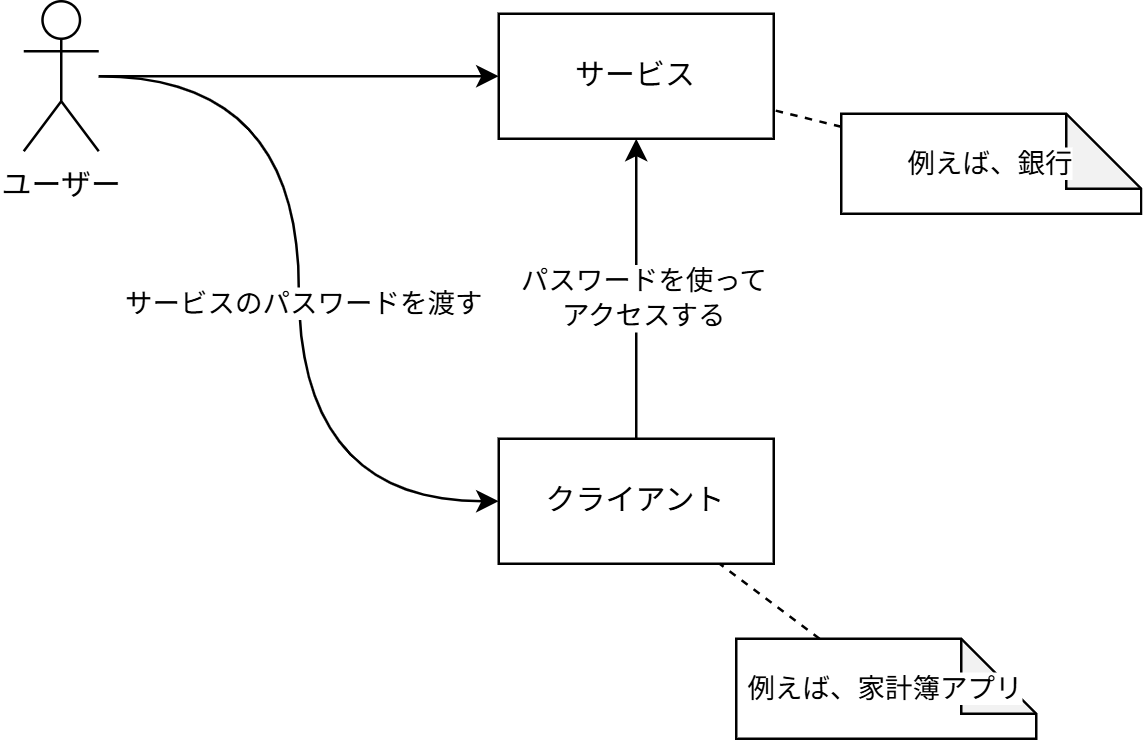

The diagram above was exported from draw.io. Its source (the exported page's mxGraphModel, read from the mxfile embedded in the PNG):
<mxGraphModel dx="1273" dy="1048" grid="1" gridSize="10" guides="1" tooltips="1" connect="1" arrows="1" fold="1" page="1" pageScale="1" pageWidth="850" pageHeight="1100" math="0" shadow="0">
  <root>
    <mxCell id="0" />
    <mxCell id="1" parent="0" />
    <mxCell id="5" style="edgeStyle=orthogonalEdgeStyle;html=1;curved=1;" edge="1" parent="1" source="2" target="3">
      <mxGeometry relative="1" as="geometry" />
    </mxCell>
    <mxCell id="7" style="edgeStyle=orthogonalEdgeStyle;shape=connector;curved=1;rounded=1;html=1;strokeColor=default;align=center;verticalAlign=middle;fontFamily=Helvetica;fontSize=11;fontColor=default;labelBackgroundColor=default;endArrow=classic;entryX=0;entryY=0.5;entryDx=0;entryDy=0;" edge="1" parent="1" source="2" target="4">
      <mxGeometry relative="1" as="geometry" />
    </mxCell>
    <mxCell id="9" value="サービスのパスワードを渡す" style="edgeLabel;html=1;align=center;verticalAlign=middle;resizable=0;points=[];fontFamily=Helvetica;fontSize=11;fontColor=default;labelBackgroundColor=default;" vertex="1" connectable="0" parent="7">
      <mxGeometry x="0.0323" y="1" relative="1" as="geometry">
        <mxPoint as="offset" />
      </mxGeometry>
    </mxCell>
    <mxCell id="2" value="ユーザー" style="shape=umlActor;verticalLabelPosition=bottom;verticalAlign=top;html=1;" vertex="1" parent="1">
      <mxGeometry x="40" y="50" width="30" height="60" as="geometry" />
    </mxCell>
    <mxCell id="3" value="サービス" style="html=1;whiteSpace=wrap;" vertex="1" parent="1">
      <mxGeometry x="230" y="55" width="110" height="50" as="geometry" />
    </mxCell>
    <mxCell id="8" style="edgeStyle=orthogonalEdgeStyle;shape=connector;curved=1;rounded=1;html=1;strokeColor=default;align=center;verticalAlign=middle;fontFamily=Helvetica;fontSize=11;fontColor=default;labelBackgroundColor=default;endArrow=classic;" edge="1" parent="1" source="4" target="3">
      <mxGeometry relative="1" as="geometry" />
    </mxCell>
    <mxCell id="10" value="パスワードを使って&lt;div&gt;アクセスする&lt;/div&gt;" style="edgeLabel;html=1;align=center;verticalAlign=middle;resizable=0;points=[];fontFamily=Helvetica;fontSize=11;fontColor=default;labelBackgroundColor=default;" vertex="1" connectable="0" parent="8">
      <mxGeometry x="-0.0556" y="-2" relative="1" as="geometry">
        <mxPoint as="offset" />
      </mxGeometry>
    </mxCell>
    <mxCell id="4" value="クライアント" style="html=1;whiteSpace=wrap;" vertex="1" parent="1">
      <mxGeometry x="230" y="225" width="110" height="50" as="geometry" />
    </mxCell>
    <mxCell id="12" style="shape=connector;rounded=1;html=1;strokeColor=default;align=center;verticalAlign=middle;fontFamily=Helvetica;fontSize=11;fontColor=default;labelBackgroundColor=default;endArrow=none;dashed=1;endFill=0;" edge="1" parent="1" source="11" target="4">
      <mxGeometry relative="1" as="geometry" />
    </mxCell>
    <mxCell id="11" value="例えば、家計簿アプリ" style="shape=note;whiteSpace=wrap;html=1;backgroundOutline=1;darkOpacity=0.05;fontFamily=Helvetica;fontSize=11;fontColor=default;labelBackgroundColor=default;" vertex="1" parent="1">
      <mxGeometry x="325" y="305" width="120" height="40" as="geometry" />
    </mxCell>
    <mxCell id="13" style="shape=connector;rounded=1;html=1;strokeColor=default;align=center;verticalAlign=middle;fontFamily=Helvetica;fontSize=11;fontColor=default;labelBackgroundColor=default;endArrow=none;dashed=1;endFill=0;" edge="1" parent="1" source="14" target="3">
      <mxGeometry relative="1" as="geometry">
        <mxPoint x="360" y="65" as="targetPoint" />
      </mxGeometry>
    </mxCell>
    <mxCell id="14" value="例えば、銀行" style="shape=note;whiteSpace=wrap;html=1;backgroundOutline=1;darkOpacity=0.05;fontFamily=Helvetica;fontSize=11;fontColor=default;labelBackgroundColor=default;" vertex="1" parent="1">
      <mxGeometry x="367" y="95" width="120" height="40" as="geometry" />
    </mxCell>
  </root>
</mxGraphModel>